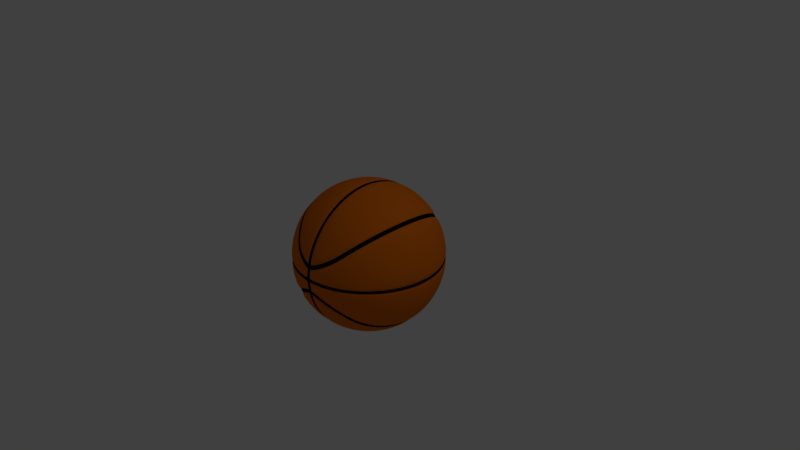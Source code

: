 # Source: toy_basketball.blend  (saved by Blender 2.78.0; exported with 4.5.12 LTS)
import bpy
from mathutils import Matrix  # noqa: F401  (used for matrix-valued properties, if any)

bpy.ops.wm.read_factory_settings(use_empty=True)
scene = bpy.context.scene
scene.name = 'Scene'

# ---- collections
col_collection_1 = bpy.data.collections.new('Collection 1'); scene.collection.children.link(col_collection_1)

# ---- materials (node trees are filled in below, after node groups)
mat_material_001 = bpy.data.materials.new('Material.001')
mat_material_001.alpha_threshold = 0.0
mat_material_001.use_transparent_shadow = False
mat_material_001.diffuse_color = (0.0, 0.0, 0.0, 1.0)
mat_material_001.roughness = 0.5
mat_material = bpy.data.materials.new('Material')
mat_material.alpha_threshold = 0.0
mat_material.use_transparent_shadow = False
mat_material.diffuse_color = (0.8, 0.1739, 0.004653, 1.0)
mat_material.roughness = 0.5
mat_material.specular_intensity = 0.09375
mat_material.line_color = (0.0, 0.0, 0.0, 1.0)

# ---- material node trees

# ---- world
world_world = bpy.data.worlds.new('World'); scene.world = world_world
world_world.color = (0.05088, 0.05088, 0.05088)
world_world.use_sun_shadow = False
world_world.sun_shadow_jitter_overblur = 0.0
world_world.cycles.sampling_method = 'MANUAL'

# ---- cameras
cam_camera = bpy.data.cameras.new('Camera')
cam_camera.clip_end = 100.0
cam_camera.lens = 35.0
cam_camera.sensor_width = 32.0
cam_camera.sensor_height = 18.0
cam_camera.ortho_scale = 7.314
cam_camera.dof.focus_distance = 0.0
cam_camera.dof.aperture_fstop = 128.0

# ---- lights
light_lamp = bpy.data.lights.new('Lamp', 'POINT')
light_lamp.transmission_factor = 0.0
light_lamp.cutoff_distance = 30.0
light_lamp.energy = 100.0
light_lamp.shadow_buffer_clip_start = 1.001
light_lamp.shadow_soft_size = 0.1
light_lamp.shadow_maximum_resolution = 0.006
light_lamp.use_absolute_resolution = True

# ---- meshes
me_roundcube_001 = bpy.data.meshes.new('Roundcube.001')
me_roundcube_001.from_pydata([(-0.9902, 0.0, 0.0), (-0.9746, -0.1751, 0.0), (-0.9263, -0.3501, 0.0), (-0.8395, -0.5252, 0.0), (-0.7002, -0.7002, 0.0), (-0.5252, -0.8395, 0.0), (-0.3501, -0.9263, 0.0), (-0.1751, -0.9746, 0.0), (0.0, -0.9902, 0.0), (-0.02142, -0.9565, 0.2337), (-0.02149, -0.9763, 0.1241), (0.0, -0.9263, 0.3501), (-0.02165, -0.1748, 0.9727), (0.0, -0.8395, 0.5252), (-0.02188, 0.0, 0.9883), (0.0, -0.9863, 0.04376), (-0.04376, -0.9863, 0.0), (-0.02095, -0.9245, 0.3496), (0.0, 0.0, 0.9902), (-0.01972, -0.8381, 0.5245), (0.0, -0.1751, 0.9746), (-0.02188, -0.9883, 0.0), (0.0, -0.3501, 0.9263), (-0.02182, -0.9844, 0.04371), (0.0, -0.5252, 0.8395), (-0.02095, -0.3496, 0.9245), (0.0, -0.7002, 0.7002), (-0.01972, -0.5245, 0.8381), (0.0, -0.9584, 0.2339), (2.392e-09, -0.9792, 0.1244), (-0.01787, -0.6993, 0.6993), (-0.5245, -0.8381, 0.01972), (-0.04371, -0.9844, 0.02182), (-0.3496, -0.9245, 0.02095), (-0.9883, 0.0, 0.02188), (0.0, -0.9883, 0.02188), (-0.02185, -0.9863, 0.02185), (-0.8381, -0.5245, 0.01972), (-0.6993, -0.6993, 0.01787), (-0.9245, -0.3496, 0.02095), (-0.1748, -0.9727, 0.02165), (-0.9727, -0.1748, 0.02165), (-0.02145, -0.9664, 0.1789), (-0.1713, -0.9433, 0.2326), (-0.5567, -0.593, 0.5568), (-0.4672, -0.7279, 0.4672), (-0.6883, -0.1465, 0.6884), (-0.6646, -0.2934, 0.6647), (-0.3321, -0.864, 0.3323), (-0.6227, -0.4415, 0.6227), (-0.696, -1.441e-10, 0.6961), (-0.0429, -0.964, 0.1786), (1.196e-09, -0.9688, 0.1792), (-0.02143, -0.9614, 0.2063), (-0.1703, -0.9353, 0.262), (-0.4492, -0.7279, 0.4852), (-0.6463, -0.2934, 0.683), (-0.6044, -0.4415, 0.641), (-0.04287, -0.9593, 0.2061), (5.98e-10, -0.9636, 0.2066), (-0.5386, -0.593, 0.5749), (-0.6699, -0.1465, 0.7068), (-0.3148, -0.8634, 0.3511), (-0.6776, -2.161e-10, 0.7144), (-0.5749, -0.593, 0.5386), (-0.7067, -0.1465, 0.67), (-0.3494, -0.8646, 0.3135), (-0.7144, -7.205e-11, 0.6777), (-0.02147, -0.9713, 0.1515), (-0.1722, -0.9513, 0.2032), (-0.4851, -0.7279, 0.4493), (-0.683, -0.2934, 0.6463), (-0.6409, -0.4415, 0.6045), (-0.04294, -0.9687, 0.1512), (1.794e-09, -0.974, 0.1518)], [], [(23, 15, 29, 10), (17, 11, 13, 19), (19, 13, 26, 30), (36, 35, 15, 23), (53, 59, 28, 9), (9, 28, 11, 17), (24, 27, 30, 26), (22, 25, 27, 24), (20, 12, 25, 22), (18, 14, 12, 20), (16, 21, 36, 32), (7, 16, 32, 40), (21, 8, 35, 36), (6, 7, 40, 33), (5, 6, 33, 31), (4, 5, 31, 38), (3, 4, 38, 37), (2, 3, 37, 39), (1, 2, 39, 41), (0, 1, 41, 34), (70, 66, 48, 45), (68, 74, 52, 42), (72, 64, 44, 49), (69, 73, 51, 43), (67, 65, 46, 50), (71, 72, 49, 47), (66, 69, 43, 48), (65, 71, 47, 46), (64, 70, 45, 44), (73, 68, 42, 51), (45, 48, 62, 55), (42, 52, 59, 53), (49, 44, 60, 57), (43, 51, 58, 54), (50, 46, 61, 63), (47, 49, 57, 56), (48, 43, 54, 62), (46, 47, 56, 61), (44, 45, 55, 60), (51, 42, 53, 58), (10, 29, 74, 68)])
me_roundcube_001.materials.append(mat_material_001)
me_roundcube_001.use_remesh_preserve_volume = False
me_roundcube_001.use_remesh_preserve_attributes = False
me_roundcube_001.use_mirror_vertex_groups = False
me_roundcube_001.update()
me_roundcube = bpy.data.meshes.new('Roundcube')
me_roundcube.from_pydata([(-0.9837, 0.0, 0.0), (-0.9682, -0.1739, 0.0), (-0.9201, -0.3478, 0.0), (-0.8339, -0.5217, 0.0), (-0.9843, 0.0, 0.1768), (-0.9689, -0.1749, 0.1749), (-0.9214, -0.3499, 0.1693), (-0.8362, -0.5248, 0.1593), (-0.9354, 0.0, 0.3536), (-0.9214, -0.1693, 0.3499), (-0.878, -0.3385, 0.3385), (-0.8004, -0.5078, 0.3187), (-0.8478, 0.0, 0.5303), (-0.8362, -0.1593, 0.5248), (-0.8004, -0.3187, 0.5078), (-0.7369, -0.478, 0.478), (-0.6956, -0.6956, 0.0), (-0.5217, -0.8339, 0.0), (-0.3478, -0.9201, 0.0), (-0.1739, -0.9682, 0.0), (0.0, -0.9837, 0.0), (-0.6997, -0.6997, 0.1443), (-0.5248, -0.8362, 0.1593), (-0.3499, -0.9214, 0.1693), (-0.1749, -0.9688, 0.1755), (-0.02127, -0.9502, 0.2322), (-0.677, -0.677, 0.2887), (-0.5078, -0.8004, 0.3187), (-0.02134, -0.9698, 0.1232), (-0.1693, -0.9214, 0.3499), (0.0, -0.9201, 0.3478), (-0.6374, -0.6374, 0.433), (-0.02151, -0.1737, 0.9663), (-0.3187, -0.8004, 0.5078), (-0.1593, -0.8362, 0.5248), (0.0, -0.8339, 0.5217), (-0.02174, 0.0, 0.9817), (-0.7053, -0.7053, 0.03608), (-0.9319, -0.3526, 0.04231), (-0.1763, -0.9804, 0.04373), (-0.9804, -0.1763, 0.04373), (-0.3526, -0.9319, 0.04231), (-0.9961, 0.0, 0.04419), (-0.5289, -0.8449, 0.03984), (-0.04408, -0.9922, 0.04408), (-0.8449, -0.5289, 0.03984), (0.0, -0.9798, 0.04347), (-0.03984, -0.5289, 0.8449), (-0.04231, -0.3526, 0.9319), (-0.03608, -0.7053, 0.7053), (-0.04373, -0.1763, 0.9804), (-0.04231, -0.9319, 0.3526), (-0.03984, -0.8449, 0.5289), (-0.04347, -0.9798, 0.0), (-0.02081, -0.9184, 0.3473), (-0.04419, 0.0, 0.9961), (0.0, 0.0, 0.9837), (-0.1768, 0.0, 0.9843), (-0.3536, 0.0, 0.9354), (-0.5303, 0.0, 0.8478), (-0.01959, -0.8325, 0.521), (0.0, -0.1739, 0.9682), (-0.1749, -0.1749, 0.9689), (-0.3499, -0.1693, 0.9214), (-0.5248, -0.1593, 0.8362), (-0.02174, -0.9817, 0.0), (0.0, -0.3478, 0.9201), (-0.1693, -0.3499, 0.9214), (-0.3385, -0.3385, 0.878), (-0.5078, -0.3187, 0.8004), (-0.02168, -0.9779, 0.04342), (0.0, -0.5217, 0.8339), (-0.1593, -0.5248, 0.8362), (-0.3187, -0.5078, 0.8004), (-0.478, -0.478, 0.7369), (-0.02081, -0.3473, 0.9184), (0.0, -0.6956, 0.6956), (-0.1443, -0.6997, 0.6997), (-0.2887, -0.677, 0.677), (-0.433, -0.6374, 0.6374), (-0.01959, -0.521, 0.8325), (0.0, -0.952, 0.2324), (2.376e-09, -0.9727, 0.1236), (-0.3004, -0.8713, 0.3736), (-0.3704, -0.8738, 0.2975), (-0.508, -0.7351, 0.4356), (-0.4355, -0.7351, 0.5081), (-0.01775, -0.6947, 0.6947), (-0.1711, -0.9365, 0.2943), (-0.0434, -0.983, 0.1249), (-0.04325, -0.9641, 0.2358), (-0.74, 0.0, 0.6658), (-0.6657, -2.91e-10, 0.7401), (-0.658, -0.1479, 0.7323), (-0.7322, -0.1479, 0.658), (-0.7082, -0.2963, 0.6342), (-0.6341, -0.2963, 0.7083), (-0.6657, -0.4458, 0.592), (-0.5919, -0.4459, 0.6658), (-0.5255, -0.5989, 0.5989), (-0.5989, -0.5989, 0.5256), (-0.521, -0.8325, 0.01959), (-0.04342, -0.9779, 0.02168), (-0.3473, -0.9184, 0.02081), (-0.9817, 0.0, 0.02174), (0.0, -0.9817, 0.02174), (-0.02171, -0.9798, 0.02171), (-0.8325, -0.521, 0.01959), (-0.6947, -0.6947, 0.01775), (-0.9184, -0.3473, 0.02081), (-0.1737, -0.9663, 0.02151), (-0.9663, -0.1737, 0.02151), (-0.02131, -0.96, 0.1777), (-0.1702, -0.9371, 0.2311), (-0.553, -0.5891, 0.5531), (-0.4641, -0.7231, 0.4641), (-0.6837, -0.1455, 0.6838), (-0.6602, -0.2914, 0.6603), (-0.3299, -0.8583, 0.3301), (-0.6185, -0.4386, 0.6186), (-0.6914, -1.431e-10, 0.6914), (-0.04262, -0.9576, 0.1774), (1.188e-09, -0.9623, 0.178), (-0.02129, -0.9551, 0.2049), (-0.1692, -0.9291, 0.2603), (-0.4462, -0.7231, 0.482), (-0.642, -0.2914, 0.6785), (-0.6004, -0.4386, 0.6368), (-0.04258, -0.953, 0.2047), (5.94e-10, -0.9572, 0.2052), (-0.535, -0.5891, 0.5711), (-0.6655, -0.1455, 0.7021), (-0.3127, -0.8577, 0.3488), (-0.6731, -2.147e-10, 0.7097), (-0.571, -0.5891, 0.5351), (-0.702, -0.1455, 0.6656), (-0.3471, -0.8589, 0.3114), (-0.7096, -7.157e-11, 0.6732), (-0.02133, -0.9649, 0.1505), (-0.1711, -0.945, 0.2018), (-0.4819, -0.7231, 0.4463), (-0.6784, -0.2914, 0.642), (-0.6367, -0.4386, 0.6004), (-0.04265, -0.9623, 0.1502), (1.782e-09, -0.9675, 0.1508)], [], [(42, 40, 5, 4), (40, 38, 6, 5), (38, 45, 7, 6), (45, 37, 21, 7), (4, 5, 9, 8), (5, 6, 10, 9), (6, 7, 11, 10), (7, 21, 26, 11), (90, 25, 54, 51), (26, 27, 85, 31), (8, 9, 13, 12), (9, 10, 14, 13), (10, 11, 15, 14), (11, 26, 31, 15), (27, 84, 85), (22, 23, 84, 27), (104, 111, 40, 42), (59, 92, 93, 64), (69, 96, 98, 74), (74, 98, 99, 79), (128, 123, 25, 90), (37, 43, 22, 21), (43, 41, 23, 22), (41, 39, 24, 23), (83, 88, 29), (21, 22, 27, 26), (23, 24, 84), (83, 29, 34, 33), (70, 46, 82, 28), (88, 90, 51, 29), (31, 85, 100), (86, 83, 33), (54, 30, 35, 60), (86, 33, 78, 79), (99, 86, 79), (33, 34, 77, 78), (60, 35, 76, 87), (111, 109, 38, 40), (109, 107, 45, 38), (107, 108, 37, 45), (108, 101, 43, 37), (101, 103, 41, 43), (103, 110, 39, 41), (106, 105, 46, 70), (110, 102, 44, 39), (12, 13, 94, 91), (39, 44, 89, 24), (29, 51, 52, 34), (34, 52, 49, 77), (36, 55, 50, 32), (32, 50, 48, 75), (75, 48, 47, 80), (80, 47, 49, 87), (55, 57, 62, 50), (57, 58, 63, 62), (58, 59, 64, 63), (64, 93, 96, 69), (50, 62, 67, 48), (62, 63, 68, 67), (63, 64, 69, 68), (13, 14, 95, 94), (48, 67, 72, 47), (67, 68, 73, 72), (68, 69, 74, 73), (14, 15, 97, 95), (47, 72, 77, 49), (72, 73, 78, 77), (73, 74, 79, 78), (15, 31, 100, 97), (130, 125, 86, 99), (131, 126, 96, 93), (132, 124, 88, 83), (126, 127, 98, 96), (133, 131, 93, 92), (124, 128, 90, 88), (127, 130, 99, 98), (123, 129, 81, 25), (125, 132, 83, 86), (25, 81, 30, 54), (71, 80, 87, 76), (66, 75, 80, 71), (61, 32, 75, 66), (56, 36, 32, 61), (102, 106, 70, 44), (52, 60, 87, 49), (51, 54, 60, 52), (44, 70, 28, 89), (53, 65, 106, 102), (19, 53, 102, 110), (65, 20, 105, 106), (18, 19, 110, 103), (17, 18, 103, 101), (16, 17, 101, 108), (3, 16, 108, 107), (2, 3, 107, 109), (1, 2, 109, 111), (0, 1, 111, 104), (140, 136, 118, 115), (138, 144, 122, 112), (142, 134, 114, 119), (139, 143, 121, 113), (137, 135, 116, 120), (141, 142, 119, 117), (136, 139, 113, 118), (135, 141, 117, 116), (134, 140, 115, 114), (143, 138, 112, 121), (115, 118, 132, 125), (112, 122, 129, 123), (119, 114, 130, 127), (113, 121, 128, 124), (120, 116, 131, 133), (117, 119, 127, 126), (118, 113, 124, 132), (116, 117, 126, 131), (114, 115, 125, 130), (121, 112, 123, 128), (89, 28, 138, 143), (100, 85, 140, 134), (94, 95, 141, 135), (84, 24, 139, 136), (95, 97, 142, 141), (91, 94, 135, 137), (24, 89, 143, 139), (97, 100, 134, 142), (28, 82, 144, 138), (85, 84, 136, 140)])
me_roundcube.materials.append(mat_material)
me_roundcube.use_remesh_preserve_volume = False
me_roundcube.use_remesh_preserve_attributes = False
me_roundcube.use_mirror_vertex_groups = False
me_roundcube.update()

# ---- objects
ob_rubber = bpy.data.objects.new('Rubber', me_roundcube_001)
ob_basketball = bpy.data.objects.new('Basketball', me_roundcube)
ob_lamp = bpy.data.objects.new('Lamp', light_lamp)
ob_camera = bpy.data.objects.new('Camera', cam_camera)

# ---- transforms, parenting, visibility, modifiers, constraints
ob_rubber.location = (0.0, 0.0, 0.0)
ob_rubber.lineart.crease_threshold = 0.0
_m = ob_rubber.modifiers.new('Mirror', 'MIRROR')
_m.use_axis = (True, True, True)
_m = ob_rubber.modifiers.new('Subsurf', 'SUBSURF')
_m.uv_smooth = 'PRESERVE_CORNERS'
_m.quality = 2
_m.levels = 2
_m.show_only_control_edges = False
ob_basketball.location = (0.0, 0.0, 0.0)
ob_basketball.lineart.crease_threshold = 0.0
_m = ob_basketball.modifiers.new('Mirror', 'MIRROR')
_m.use_axis = (True, True, True)
_m = ob_basketball.modifiers.new('Subsurf', 'SUBSURF')
_m.uv_smooth = 'PRESERVE_CORNERS'
_m.quality = 2
_m.levels = 2
_m.show_only_control_edges = False
ob_lamp.location = (4.076, 1.005, 5.904)
ob_lamp.rotation_euler = (0.6503, 0.05522, 1.866)
ob_lamp.lock_rotations_4d = False
ob_lamp.empty_display_type = 'ARROWS'
ob_lamp.color = (0.0, 0.0, 0.0, 0.0)
ob_lamp.lineart.crease_threshold = 0.0
ob_camera.location = (7.481, -6.508, 5.344)
ob_camera.rotation_euler = (1.109, 0.0, 0.8149)
ob_camera.lock_rotations_4d = False
ob_camera.empty_display_type = 'ARROWS'
ob_camera.color = (0.0, 0.0, 0.0, 0.0)
ob_camera.display_type = 'WIRE'
ob_camera.lineart.crease_threshold = 0.0

# ---- collection membership
col_collection_1.objects.link(ob_rubber)
col_collection_1.objects.link(ob_basketball)
col_collection_1.objects.link(ob_lamp)
col_collection_1.objects.link(ob_camera)

# ---- scene / render settings (as saved in the file)
scene.camera = ob_camera
scene.frame_start = 1; scene.frame_end = 250; scene.frame_set(1)
scene.render.engine = 'BLENDER_EEVEE_NEXT'
scene.render.resolution_percentage = 50
scene.render.dither_intensity = 0.0
scene.cycles.use_denoising = False
scene.cycles.samples = 128
scene.cycles.sampling_pattern = 'TABULATED_SOBOL'
scene.cycles.light_sampling_threshold = 0.0
scene.cycles.use_adaptive_sampling = False
scene.cycles.use_light_tree = False
scene.cycles.blur_glossy = 0.0
scene.cycles.sample_clamp_indirect = 0.0
scene.view_settings.view_transform = 'Standard'
bpy.context.view_layer.update()
